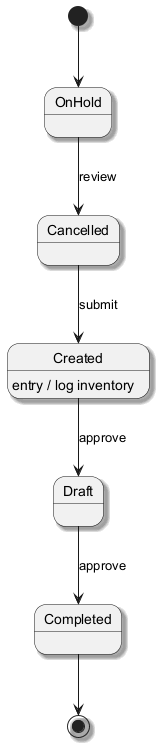

The diagram above was rendered by PlantUML. Its source (embedded in the PNG):
@startuml
skinparam backgroundColor #FFFFFF
skinparam classBackgroundColor #F1F8E9
skinparam classBorderColor #33691E
skinparam shadowing true
[*] --> OnHold
OnHold --> Cancelled : review
Cancelled --> Created : submit
Created --> Draft : approve
Created : entry / log inventory
Draft --> Completed : approve
Completed --> [*]
@enduml